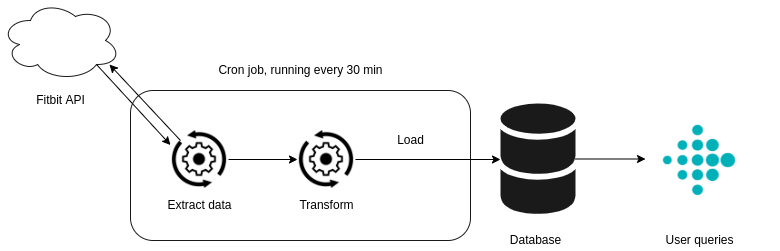

The diagram above was exported from draw.io. Its source (the exported page's mxGraphModel, read from the mxfile embedded in the PNG):
<mxGraphModel dx="1422" dy="773" grid="1" gridSize="10" guides="1" tooltips="1" connect="1" arrows="1" fold="1" page="1" pageScale="1" pageWidth="850" pageHeight="1100" math="0" shadow="0">
  <root>
    <mxCell id="0" />
    <mxCell id="1" parent="0" />
    <mxCell id="sYqjBEvPVPAyEizKswSf-1" value="" style="sketch=0;shadow=0;dashed=0;html=1;strokeColor=none;fillColor=#1A1A1A;labelPosition=center;verticalLabelPosition=bottom;verticalAlign=top;outlineConnect=0;align=center;shape=mxgraph.office.databases.database_mini_2;" parent="1" vertex="1">
      <mxGeometry x="570" y="313" width="75" height="112" as="geometry" />
    </mxCell>
    <mxCell id="sYqjBEvPVPAyEizKswSf-2" style="edgeStyle=none;rounded=0;orthogonalLoop=1;jettySize=auto;html=1;exitX=1;exitY=0.5;exitDx=0;exitDy=0;entryX=0;entryY=0.5;entryDx=0;entryDy=0;" parent="1" source="sYqjBEvPVPAyEizKswSf-4" target="sYqjBEvPVPAyEizKswSf-8" edge="1">
      <mxGeometry relative="1" as="geometry" />
    </mxCell>
    <mxCell id="sYqjBEvPVPAyEizKswSf-3" style="edgeStyle=none;rounded=0;orthogonalLoop=1;jettySize=auto;html=1;entryX=0.908;entryY=0.8;entryDx=0;entryDy=0;entryPerimeter=0;" parent="1" target="sYqjBEvPVPAyEizKswSf-6" edge="1">
      <mxGeometry relative="1" as="geometry">
        <mxPoint x="250" y="350" as="sourcePoint" />
        <mxPoint x="200" y="280" as="targetPoint" />
      </mxGeometry>
    </mxCell>
    <mxCell id="sYqjBEvPVPAyEizKswSf-4" value="" style="shape=image;html=1;verticalAlign=top;verticalLabelPosition=bottom;labelBackgroundColor=#ffffff;imageAspect=0;aspect=fixed;image=https://cdn4.iconfinder.com/data/icons/business-black-1/64/23-128.png" parent="1" vertex="1">
      <mxGeometry x="240" y="340" width="58" height="58" as="geometry" />
    </mxCell>
    <mxCell id="sYqjBEvPVPAyEizKswSf-5" style="edgeStyle=none;rounded=0;orthogonalLoop=1;jettySize=auto;html=1;exitX=0.8;exitY=0.8;exitDx=0;exitDy=0;exitPerimeter=0;entryX=0;entryY=0.25;entryDx=0;entryDy=0;" parent="1" source="sYqjBEvPVPAyEizKswSf-6" target="sYqjBEvPVPAyEizKswSf-4" edge="1">
      <mxGeometry relative="1" as="geometry">
        <mxPoint x="190" y="330" as="targetPoint" />
      </mxGeometry>
    </mxCell>
    <mxCell id="sYqjBEvPVPAyEizKswSf-6" value="" style="ellipse;shape=cloud;whiteSpace=wrap;html=1;strokeColor=#1A1A1A;" parent="1" vertex="1">
      <mxGeometry x="70" y="210" width="120" height="80" as="geometry" />
    </mxCell>
    <mxCell id="sYqjBEvPVPAyEizKswSf-7" value="" style="rounded=1;whiteSpace=wrap;html=1;strokeColor=#1A1A1A;fillColor=none;" parent="1" vertex="1">
      <mxGeometry x="200" y="300" width="340" height="150" as="geometry" />
    </mxCell>
    <mxCell id="sYqjBEvPVPAyEizKswSf-8" value="" style="shape=image;html=1;verticalAlign=top;verticalLabelPosition=bottom;labelBackgroundColor=#ffffff;imageAspect=0;aspect=fixed;image=https://cdn4.iconfinder.com/data/icons/business-black-1/64/23-128.png" parent="1" vertex="1">
      <mxGeometry x="367" y="340" width="58" height="58" as="geometry" />
    </mxCell>
    <mxCell id="sYqjBEvPVPAyEizKswSf-9" style="edgeStyle=none;rounded=0;orthogonalLoop=1;jettySize=auto;html=1;exitX=1;exitY=0.5;exitDx=0;exitDy=0;" parent="1" source="sYqjBEvPVPAyEizKswSf-8" target="sYqjBEvPVPAyEizKswSf-1" edge="1">
      <mxGeometry relative="1" as="geometry">
        <mxPoint x="425" y="379" as="sourcePoint" />
        <mxPoint x="494" y="379" as="targetPoint" />
      </mxGeometry>
    </mxCell>
    <mxCell id="sYqjBEvPVPAyEizKswSf-10" value="Load" style="text;html=1;resizable=0;autosize=1;align=center;verticalAlign=middle;points=[];fillColor=none;strokeColor=none;rounded=0;" parent="1" vertex="1">
      <mxGeometry x="460" y="340" width="40" height="20" as="geometry" />
    </mxCell>
    <mxCell id="sYqjBEvPVPAyEizKswSf-11" value="Transform" style="text;html=1;resizable=0;autosize=1;align=center;verticalAlign=middle;points=[];fillColor=none;strokeColor=none;rounded=0;" parent="1" vertex="1">
      <mxGeometry x="361" y="405" width="70" height="20" as="geometry" />
    </mxCell>
    <mxCell id="sYqjBEvPVPAyEizKswSf-12" value="Extract data" style="text;html=1;resizable=0;autosize=1;align=center;verticalAlign=middle;points=[];fillColor=none;strokeColor=none;rounded=0;" parent="1" vertex="1">
      <mxGeometry x="229" y="405" width="80" height="20" as="geometry" />
    </mxCell>
    <mxCell id="sYqjBEvPVPAyEizKswSf-13" value="Fitbit API" style="text;html=1;resizable=0;autosize=1;align=center;verticalAlign=middle;points=[];fillColor=none;strokeColor=none;rounded=0;" parent="1" vertex="1">
      <mxGeometry x="100" y="300" width="60" height="20" as="geometry" />
    </mxCell>
    <mxCell id="sYqjBEvPVPAyEizKswSf-14" value="Cron job, running every 30 min" style="text;html=1;resizable=0;autosize=1;align=center;verticalAlign=middle;points=[];fillColor=none;strokeColor=none;rounded=0;" parent="1" vertex="1">
      <mxGeometry x="280" y="270" width="180" height="20" as="geometry" />
    </mxCell>
    <mxCell id="sYqjBEvPVPAyEizKswSf-15" value="Database" style="text;html=1;resizable=0;autosize=1;align=center;verticalAlign=middle;points=[];fillColor=none;strokeColor=none;rounded=0;" parent="1" vertex="1">
      <mxGeometry x="570" y="440" width="70" height="20" as="geometry" />
    </mxCell>
    <mxCell id="sYqjBEvPVPAyEizKswSf-17" value="User queries" style="text;html=1;resizable=0;autosize=1;align=center;verticalAlign=middle;points=[];fillColor=none;strokeColor=none;rounded=0;opacity=60;" parent="1" vertex="1">
      <mxGeometry x="729" y="440" width="80" height="20" as="geometry" />
    </mxCell>
    <mxCell id="sYqjBEvPVPAyEizKswSf-18" style="edgeStyle=none;rounded=0;orthogonalLoop=1;jettySize=auto;html=1;exitX=1;exitY=0.5;exitDx=0;exitDy=0;" parent="1" edge="1">
      <mxGeometry relative="1" as="geometry">
        <mxPoint x="645" y="368.5" as="sourcePoint" />
        <mxPoint x="715" y="368.5" as="targetPoint" />
      </mxGeometry>
    </mxCell>
    <mxCell id="sX9s6k3WIOQgWq-MJfNO-1" value="" style="shape=image;verticalLabelPosition=bottom;labelBackgroundColor=#ffffff;verticalAlign=top;aspect=fixed;imageAspect=0;image=https://dwglogo.com/wp-content/uploads/2016/05/symbol_of_fitbit.png;" parent="1" vertex="1">
      <mxGeometry x="689" y="314.85" width="160" height="110.15" as="geometry" />
    </mxCell>
  </root>
</mxGraphModel>